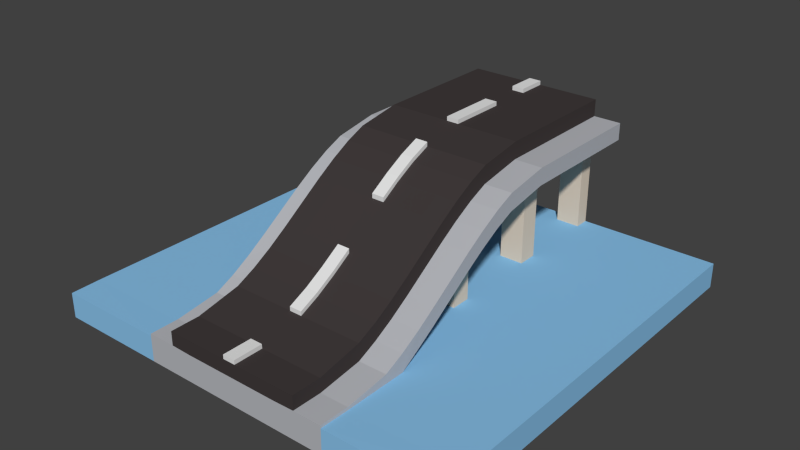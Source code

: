 # Source: Street_Bridge_WaterRamp.blend  (saved by Blender 2.76.0; exported with 4.5.12 LTS)
import bpy
from mathutils import Matrix  # noqa: F401  (used for matrix-valued properties, if any)

bpy.ops.wm.read_factory_settings(use_empty=True)
scene = bpy.context.scene
scene.name = 'Scene'

# ---- collections
col_collection_1 = bpy.data.collections.new('Collection 1'); scene.collection.children.link(col_collection_1)

# ---- materials (node trees are filled in below, after node groups)
mat_grey = bpy.data.materials.new('Grey')
mat_grey.alpha_threshold = 0.0
mat_grey.diffuse_color = (0.4654, 0.4756, 0.5071, 1.0)
mat_grey.roughness = 0.5
mat_black = bpy.data.materials.new('Black')
mat_black.alpha_threshold = 0.0
mat_black.diffuse_color = (0.05222, 0.04312, 0.04312, 1.0)
mat_black.roughness = 0.5
mat_white = bpy.data.materials.new('White')
mat_white.alpha_threshold = 0.0
mat_white.roughness = 0.5
mat_stone = bpy.data.materials.new('Stone')
mat_stone.alpha_threshold = 0.0
mat_stone.diffuse_color = (0.7484, 0.6206, 0.4874, 1.0)
mat_stone.roughness = 0.5
mat_water = bpy.data.materials.new('Water')
mat_water.alpha_threshold = 0.0
mat_water.diffuse_color = (0.2461, 0.5248, 0.8, 1.0)
mat_water.roughness = 0.5

# ---- material node trees

# ---- world
world_world = bpy.data.worlds.new('World'); scene.world = world_world
world_world.color = (0.05088, 0.05088, 0.05088)
world_world.use_sun_shadow = False
world_world.sun_shadow_jitter_overblur = 0.0
world_world.cycles.sampling_method = 'MANUAL'
world_world.cycles.sample_map_resolution = 256

# ---- meshes
me_cube_031 = bpy.data.meshes.new('Cube.031')
me_cube_031.from_pydata([(1.0, 1.0, -0.1), (1.0, 1.0, -0.02909), (0.9967, -1.0, -0.1), (0.9967, -1.0, -0.02909), (0.3333, 1.0, -0.02909), (0.3333, 1.0, -0.1), (0.3322, -1.0, -0.02909), (0.3322, -1.0, -0.1), (1.0, 0.8571, -0.02909), (1.0, -0.3571, -0.02909), (1.0, -0.6429, -0.02909), (1.0, -0.8571, -0.02909), (1.0, -0.8571, -0.1), (1.0, -0.6429, -0.1), (1.0, -0.3571, -0.1), (1.0, 0.8571, -0.1), (0.3333, 0.8571, -0.1), (0.3333, -0.3571, -0.1), (0.3333, -0.6429, -0.1), (0.3333, -0.8571, -0.1), (1.0, -0.8571, 0.02091), (1.0, -0.6429, 0.02091), (1.0, -0.3571, 0.02091), (1.0, 0.8571, 0.02091), (0.3322, -1.0, 0.02091), (0.9967, -1.0, 0.02091), (1.0, 1.0, 0.02091), (0.3333, 1.0, 0.01926), (0.3333, -0.3571, 0.01926), (0.3333, 0.8571, 0.01926), (1.0, -0.4524, -0.02909), (1.0, -0.5476, -0.02909), (1.0, -0.5476, -0.1), (1.0, -0.4524, -0.1), (0.3333, -0.4524, -0.1), (0.3333, -0.5476, -0.1), (1.0, -0.4524, 0.02091), (1.0, -0.5476, 0.02091), (0.3333, -0.5476, 0.01926), (0.3333, -0.4524, 0.01926), (1.0, 0.04762, -0.02909), (1.0, -0.04762, -0.02909), (1.0, -0.04762, -0.1), (1.0, 0.04762, -0.1), (0.3333, 0.04762, -0.1), (0.3333, -0.04762, -0.1), (1.0, 0.04762, 0.02091), (1.0, -0.04762, 0.02091), (0.3333, -0.04762, 0.01926), (0.3333, 0.04762, 0.01926), (1.0, 0.5476, -0.02909), (1.0, 0.4524, -0.02909), (1.0, 0.4524, -0.1), (1.0, 0.5476, -0.1), (0.3333, 0.5476, -0.1), (0.3333, 0.4524, -0.1), (1.0, 0.5476, 0.02091), (1.0, 0.4524, 0.02091), (0.3333, 0.4524, 0.01926), (0.3333, 0.5476, 0.01926), (1.0, 0.9286, -0.02909), (1.0, 0.9286, -0.1), (0.3333, 0.9286, -0.1), (1.0, 0.9286, 0.02091), (0.3333, 0.9286, 0.01926), (0.2183, -0.5476, 0.01926), (0.2183, -0.4524, 0.01926), (0.2183, -0.3571, 0.01926), (0.2183, -0.04762, 0.01926), (0.2183, 0.4524, 0.01926), (0.2183, 0.04762, 0.01926), (0.2183, 0.8571, 0.01926), (0.2183, 0.9286, 0.01926), (0.2183, 0.5476, 0.01926), (0.2334, 1.0, -0.02909), (0.2334, 1.0, -0.1), (0.2326, -1.0, -0.02909), (0.2326, -1.0, -0.1), (0.2334, 0.8571, -0.1), (0.2334, -0.3571, -0.1), (0.2334, -0.6429, -0.1), (0.2334, -0.8571, -0.1), (0.2326, -1.0, 0.02009), (0.2334, 1.0, 0.01926), (0.2334, -0.4524, -0.1), (0.2334, -0.5476, -0.1), (0.2334, 0.04762, -0.1), (0.2334, -0.04762, -0.1), (0.2334, 0.5476, -0.1), (0.2334, 0.4524, -0.1), (0.2334, 0.9286, -0.1), (0.4694, 1.0, -0.02909), (0.4678, -1.0, -0.1), (0.4694, 1.0, -0.1), (0.4678, -1.0, -0.02909), (0.4694, 1.0, 0.0196), (0.4694, 0.8571, 0.0196), (0.4694, -0.6429, 0.0196), (0.4694, -0.3571, 0.0196), (0.4694, 0.8571, -0.1), (0.4694, -0.3571, -0.1), (0.4694, -0.6429, -0.1), (0.4694, -0.8571, -0.1), (0.4678, -1.0, 0.02091), (0.4694, -0.8571, 0.0196), (0.4694, -0.5476, 0.0196), (0.4694, -0.4524, 0.0196), (0.4694, -0.4524, -0.1), (0.4694, -0.5476, -0.1), (0.4694, -0.04762, 0.0196), (0.4694, 0.04762, 0.0196), (0.4694, 0.04762, -0.1), (0.4694, -0.04762, -0.1), (0.4694, 0.5476, -0.1), (0.4694, 0.4524, -0.1), (0.4694, 0.4524, 0.0196), (0.4694, 0.5476, 0.0196), (0.4694, 0.9286, 0.0196), (0.4694, 0.9286, -0.1), (0.0303, -0.1429, 0.4533), (0.0303, -0.3571, 0.3045), (0.0303, -0.6429, 0.1433), (0.0303, -0.8571, 0.1), (0.3333, 0.8571, 0.6438), (0.3333, 0.6429, 0.6438), (0.3333, 0.3571, 0.6438), (0.3333, 0.1429, 0.609), (0.3333, -0.1429, 0.4551), (0.3333, -0.3571, 0.3061), (0.3333, -0.6429, 0.1436), (0.3333, 1.0, 0.6438), (0.0303, 1.0, 0.6438), (0.0302, -1.0, 0.1), (0.3333, -0.8571, 0.1), (0.3322, -1.0, 0.1), (0.0303, 0.1429, 0.608), (0.0303, 0.3571, 0.6438), (0.0303, 0.6429, 0.6438), (0.0303, 0.8571, 0.6438), (0.0303, -0.6429, 0.1636), (0.0303, 0.1429, 0.629), (0.0303, -0.8571, 0.12), (0.0303, 1.0, 0.6638), (0.0302, -1.0, 0.12), (0.0303, -0.3571, 0.3261), (0.0303, -0.1429, 0.4751), (0.0303, 0.3571, 0.6638), (0.0303, 0.6429, 0.6638), (0.0303, 0.8571, 0.6638), (0.3333, -0.3571, 0.1365), (0.3333, 0.8571, 0.4794), (0.3333, 1.0, 0.4794), (0.0303, 1.0, 0.4794), (0.3333, 0.6429, 0.4794), (0.3333, 0.3571, 0.4794), (0.3333, -0.1429, 0.2806), (0.3333, 0.1429, 0.4382), (0.0303, -0.5476, 0.1874), (0.0303, -0.4524, 0.2422), (0.3333, -0.5476, 0.1882), (0.3333, -0.4524, 0.2434), (0.0303, -0.5476, 0.2082), (0.0303, -0.4524, 0.2634), (0.3333, -0.4524, 0.07597), (0.3333, 1.0, 0.3922), (0.0303, -0.04762, 0.5144), (0.0303, 0.04762, 0.5671), (0.3333, -0.04762, 0.5161), (0.3333, 0.04762, 0.5685), (0.0303, -0.04762, 0.5361), (0.0303, 0.04762, 0.5885), (0.3333, 0.04762, 0.3952), (0.3333, -0.04762, 0.3415), (0.3333, 0.04762, 0.2552), (0.3333, -0.04762, 0.2542), (0.0303, 0.4524, 0.6438), (0.0303, 0.5476, 0.6438), (0.3333, 0.4524, 0.6438), (0.3333, 0.5476, 0.6438), (0.0303, 0.4524, 0.6638), (0.0303, 0.5476, 0.6638), (0.3333, 0.5476, 0.4794), (0.3333, 0.4524, 0.4794), (0.3333, 0.5476, 0.3922), (0.3333, 0.4524, 0.3922), (0.0303, 0.9286, 0.6438), (0.3333, 0.9286, 0.6438), (0.0303, 0.9286, 0.6638), (0.3333, 0.9286, 0.4794), (0.3333, 0.9286, 0.3922), (0.2183, -0.3571, 0.1369), (0.2183, -0.04762, 0.2542), (0.2183, -0.1429, 0.2806), (0.2183, 0.3571, 0.4794), (0.2183, 0.1429, 0.4382), (0.2183, 0.4524, 0.3922), (0.2183, 0.04762, 0.2553), (0.2183, 0.9286, 0.3922), (0.2183, 0.8571, 0.4794), (0.2183, 0.6429, 0.4794), (0.2183, 0.5476, 0.3922), (0.2334, 0.8571, 0.6438), (0.2334, 0.6429, 0.6438), (0.2334, 0.3571, 0.6438), (0.2334, 0.1429, 0.609), (0.2334, -0.1429, 0.4551), (0.2334, -0.3571, 0.3061), (0.2334, -0.6429, 0.1436), (0.2334, -0.8571, 0.1), (0.2334, 1.0, 0.6438), (0.2326, -1.0, 0.1), (0.2334, 1.0, 0.4794), (0.2334, -0.5476, 0.1882), (0.2334, -0.4524, 0.2434), (0.2334, 1.0, 0.3922), (0.2334, -0.04762, 0.5161), (0.2334, 0.04762, 0.5685), (0.2334, 0.4524, 0.6438), (0.2334, 0.5476, 0.6438), (0.2334, 0.9286, 0.6438), (0.3322, -1.0, 0.03297), (0.3333, -0.3571, 0.2192), (0.3333, -0.6429, 0.06141), (0.3333, 0.8571, 0.5616), (0.0303, 1.0, 0.5616), (0.3333, 0.6429, 0.5616), (0.3333, 0.3571, 0.5616), (0.3333, 0.1429, 0.5232), (0.3333, -0.8571, 0.03279), (0.3333, 1.0, 0.5616), (0.3333, -0.1429, 0.3663), (0.3333, -0.5476, 0.105), (0.3333, -0.4524, 0.1582), (0.3333, -0.04762, 0.4276), (0.3333, 0.04762, 0.4811), (0.3333, 0.4524, 0.5616), (0.3333, 0.5476, 0.5616), (0.3333, 0.9286, 0.5616), (0.2334, 1.0, 0.5616), (0.2326, -1.0, 0.03014), (0.4682, -0.8571, 0.03279), (0.4682, 1.0, 0.5616), (0.4682, 1.0, 0.4794), (0.4682, -0.1429, 0.3705), (0.4682, -0.1429, 0.2838), (0.4682, -0.04762, 0.3446), (0.4682, 0.3571, 0.4794), (0.4682, 0.1429, 0.4399), (0.4682, 0.4524, 0.4794), (0.4682, 0.8571, 0.4794), (0.4682, 0.6429, 0.4794), (0.4682, 0.9286, 0.4794), (0.4682, -0.3571, 0.137), (0.4682, -0.4524, 0.07603), (0.4682, 0.04762, 0.3977), (0.4682, 0.5476, 0.4794), (0.4666, -1.0, 0.03297), (0.4682, -0.3571, 0.2237), (0.4682, -0.6429, 0.06142), (0.4682, 0.8571, 0.5616), (0.4682, 0.6429, 0.5616), (0.4682, 0.3571, 0.5616), (0.4682, 0.1429, 0.5247), (0.4682, -0.5476, 0.106), (0.4682, -0.4524, 0.1612), (0.4682, -0.04762, 0.4309), (0.4682, 0.04762, 0.4835), (0.4682, 0.4524, 0.5616), (0.4682, 0.5476, 0.5616), (0.4682, 0.9286, 0.5616), (0.2209, -0.4524, 0.07597), (-1.0, 1.0, -0.1), (-1.0, 1.0, -0.02909), (-0.9967, -1.0, -0.1), (-0.9967, -1.0, -0.02909), (-0.3333, 1.0, -0.02909), (-0.3333, 1.0, -0.1), (-0.3322, -1.0, -0.02909), (-0.3322, -1.0, -0.1), (-1.0, 0.8571, -0.02909), (-1.0, -0.3571, -0.02909), (-1.0, -0.6429, -0.02909), (-1.0, -0.8571, -0.02909), (-1.0, -0.8571, -0.1), (-1.0, -0.6429, -0.1), (-1.0, -0.3571, -0.1), (-1.0, 0.8571, -0.1), (-0.3333, 0.8571, -0.1), (-0.3333, -0.3571, -0.1), (-0.3333, -0.6429, -0.1), (-0.3333, -0.8571, -0.1), (-1.0, -0.8571, 0.02091), (-1.0, -0.6429, 0.02091), (-1.0, -0.3571, 0.02091), (-1.0, 0.8571, 0.02091), (-0.3322, -1.0, 0.02091), (-0.9967, -1.0, 0.02091), (-1.0, 1.0, 0.02091), (-0.3333, 1.0, 0.01926), (-0.3333, -0.3571, 0.01926), (-0.3333, 0.8571, 0.01926), (-1.0, -0.4524, -0.02909), (-1.0, -0.5476, -0.02909), (-1.0, -0.5476, -0.1), (-1.0, -0.4524, -0.1), (-0.3333, -0.4524, -0.1), (-0.3333, -0.5476, -0.1), (-1.0, -0.4524, 0.02091), (-1.0, -0.5476, 0.02091), (-0.3333, -0.5476, 0.01926), (-0.3333, -0.4524, 0.01926), (-1.0, 0.04762, -0.02909), (-1.0, -0.04762, -0.02909), (-1.0, -0.04762, -0.1), (-1.0, 0.04762, -0.1), (-0.3333, 0.04762, -0.1), (-0.3333, -0.04762, -0.1), (-1.0, 0.04762, 0.02091), (-1.0, -0.04762, 0.02091), (-0.3333, -0.04762, 0.01926), (-0.3333, 0.04762, 0.01926), (-1.0, 0.5476, -0.02909), (-1.0, 0.4524, -0.02909), (-1.0, 0.4524, -0.1), (-1.0, 0.5476, -0.1), (-0.3333, 0.5476, -0.1), (-0.3333, 0.4524, -0.1), (-1.0, 0.5476, 0.02091), (-1.0, 0.4524, 0.02091), (-0.3333, 0.4524, 0.01926), (-0.3333, 0.5476, 0.01926), (-1.0, 0.9286, -0.02909), (-1.0, 0.9286, -0.1), (-0.3333, 0.9286, -0.1), (-1.0, 0.9286, 0.02091), (-0.3333, 0.9286, 0.01926), (-0.2183, -0.5476, 0.01926), (-0.2183, -0.4524, 0.01926), (-0.2183, -0.3571, 0.01926), (-0.2183, -0.04762, 0.01926), (-0.2183, 0.4524, 0.01926), (-0.2183, 0.04762, 0.01926), (-0.2183, 0.8571, 0.01926), (-0.2183, 0.9286, 0.01926), (-0.2183, 0.5476, 0.01926), (-0.2334, 1.0, -0.02909), (-0.2334, 1.0, -0.1), (-0.2326, -1.0, -0.02909), (-0.2326, -1.0, -0.1), (-0.2334, 0.8571, -0.1), (-0.2334, -0.3571, -0.1), (-0.2334, -0.6429, -0.1), (-0.2334, -0.8571, -0.1), (-0.2326, -1.0, 0.02009), (-0.2334, 1.0, 0.01926), (-0.2334, -0.4524, -0.1), (-0.2334, -0.5476, -0.1), (-0.2334, 0.04762, -0.1), (-0.2334, -0.04762, -0.1), (-0.2334, 0.5476, -0.1), (-0.2334, 0.4524, -0.1), (-0.2334, 0.9286, -0.1), (-0.4694, 1.0, -0.02909), (-0.4678, -1.0, -0.1), (-0.4694, 1.0, -0.1), (-0.4678, -1.0, -0.02909), (-0.4694, 1.0, 0.0196), (-0.4694, 0.8571, 0.0196), (-0.4694, -0.6429, 0.0196), (-0.4694, -0.3571, 0.0196), (-0.4694, 0.8571, -0.1), (-0.4694, -0.3571, -0.1), (-0.4694, -0.6429, -0.1), (-0.4694, -0.8571, -0.1), (-0.4678, -1.0, 0.02091), (-0.4694, -0.8571, 0.0196), (-0.4694, -0.5476, 0.0196), (-0.4694, -0.4524, 0.0196), (-0.4694, -0.4524, -0.1), (-0.4694, -0.5476, -0.1), (-0.4694, -0.04762, 0.0196), (-0.4694, 0.04762, 0.0196), (-0.4694, 0.04762, -0.1), (-0.4694, -0.04762, -0.1), (-0.4694, 0.5476, -0.1), (-0.4694, 0.4524, -0.1), (-0.4694, 0.4524, 0.0196), (-0.4694, 0.5476, 0.0196), (-0.4694, 0.9286, 0.0196), (-0.4694, 0.9286, -0.1), (-0.0303, -0.1429, 0.4533), (-0.0303, -0.3571, 0.3045), (-0.0303, -0.6429, 0.1433), (-0.0303, -0.8571, 0.1), (-0.3333, 0.8571, 0.6438), (-0.3333, 0.6429, 0.6438), (-0.3333, 0.3571, 0.6438), (-0.3333, 0.1429, 0.609), (-0.3333, -0.1429, 0.4551), (-0.3333, -0.3571, 0.3061), (-0.3333, -0.6429, 0.1436), (-0.3333, 1.0, 0.6438), (-0.0303, 1.0, 0.6438), (-0.0302, -1.0, 0.1), (-0.3333, -0.8571, 0.1), (-0.3322, -1.0, 0.1), (-0.0303, 0.1429, 0.608), (-0.0303, 0.3571, 0.6438), (-0.0303, 0.6429, 0.6438), (-0.0303, 0.8571, 0.6438), (-0.0303, -0.6429, 0.1636), (-0.0303, 0.1429, 0.629), (-0.0303, -0.8571, 0.12), (-0.0303, 1.0, 0.6638), (-0.0302, -1.0, 0.12), (-0.0303, -0.3571, 0.3261), (-0.0303, -0.1429, 0.4751), (-0.0303, 0.3571, 0.6638), (-0.0303, 0.6429, 0.6638), (-0.0303, 0.8571, 0.6638), (-0.3333, -0.3571, 0.1365), (-0.3333, 0.8571, 0.4794), (-0.3333, 1.0, 0.4794), (-0.0303, 1.0, 0.4794), (-0.3333, 0.6429, 0.4794), (-0.3333, 0.3571, 0.4794), (-0.3333, -0.1429, 0.2806), (-0.3333, 0.1429, 0.4382), (-0.0303, -0.5476, 0.1874), (-0.0303, -0.4524, 0.2422), (-0.3333, -0.5476, 0.1882), (-0.3333, -0.4524, 0.2434), (-0.0303, -0.5476, 0.2082), (-0.0303, -0.4524, 0.2634), (-0.3333, -0.4524, 0.07597), (-0.3333, 1.0, 0.3922), (-0.0303, -0.04762, 0.5144), (-0.0303, 0.04762, 0.5671), (-0.3333, -0.04762, 0.5161), (-0.3333, 0.04762, 0.5685), (-0.0303, -0.04762, 0.5361), (-0.0303, 0.04762, 0.5885), (-0.3333, 0.04762, 0.3952), (-0.3333, -0.04762, 0.3415), (-0.3333, 0.04762, 0.2552), (-0.3333, -0.04762, 0.2542), (-0.0303, 0.4524, 0.6438), (-0.0303, 0.5476, 0.6438), (-0.3333, 0.4524, 0.6438), (-0.3333, 0.5476, 0.6438), (-0.0303, 0.4524, 0.6638), (-0.0303, 0.5476, 0.6638), (-0.3333, 0.5476, 0.4794), (-0.3333, 0.4524, 0.4794), (-0.3333, 0.5476, 0.3922), (-0.3333, 0.4524, 0.3922), (-0.0303, 0.9286, 0.6438), (-0.3333, 0.9286, 0.6438), (-0.0303, 0.9286, 0.6638), (-0.3333, 0.9286, 0.4794), (-0.3333, 0.9286, 0.3922), (-0.2183, -0.3571, 0.1369), (-0.2183, -0.04762, 0.2542), (-0.2183, -0.1429, 0.2806), (-0.2183, 0.3571, 0.4794), (-0.2183, 0.1429, 0.4382), (-0.2183, 0.4524, 0.3922), (-0.2183, 0.04762, 0.2553), (-0.2183, 0.9286, 0.3922), (-0.2183, 0.8571, 0.4794), (-0.2183, 0.6429, 0.4794), (-0.2183, 0.5476, 0.3922), (-0.2334, 0.8571, 0.6438), (-0.2334, 0.6429, 0.6438), (-0.2334, 0.3571, 0.6438), (-0.2334, 0.1429, 0.609), (-0.2334, -0.1429, 0.4551), (-0.2334, -0.3571, 0.3061), (-0.2334, -0.6429, 0.1436), (-0.2334, -0.8571, 0.1), (-0.2334, 1.0, 0.6438), (-0.2326, -1.0, 0.1), (-0.2334, 1.0, 0.4794), (-0.2334, -0.5476, 0.1882), (-0.2334, -0.4524, 0.2434), (-0.2334, 1.0, 0.3922), (-0.2334, -0.04762, 0.5161), (-0.2334, 0.04762, 0.5685), (-0.2334, 0.4524, 0.6438), (-0.2334, 0.5476, 0.6438), (-0.2334, 0.9286, 0.6438), (-0.3322, -1.0, 0.03297), (-0.3333, -0.3571, 0.2192), (-0.3333, -0.6429, 0.06141), (-0.3333, 0.8571, 0.5616), (-0.0303, 1.0, 0.5616), (-0.3333, 0.6429, 0.5616), (-0.3333, 0.3571, 0.5616), (-0.3333, 0.1429, 0.5232), (-0.3333, -0.8571, 0.03279), (-0.3333, 1.0, 0.5616), (-0.3333, -0.1429, 0.3663), (-0.3333, -0.5476, 0.105), (-0.3333, -0.4524, 0.1582), (-0.3333, -0.04762, 0.4276), (-0.3333, 0.04762, 0.4811), (-0.3333, 0.4524, 0.5616), (-0.3333, 0.5476, 0.5616), (-0.3333, 0.9286, 0.5616), (-0.2334, 1.0, 0.5616), (-0.2326, -1.0, 0.03014), (-0.4682, -0.8571, 0.03279), (-0.4682, 1.0, 0.5616), (-0.4682, 1.0, 0.4794), (-0.4682, -0.1429, 0.3705), (-0.4682, -0.1429, 0.2838), (-0.4682, -0.04762, 0.3446), (-0.4682, 0.3571, 0.4794), (-0.4682, 0.1429, 0.4399), (-0.4682, 0.4524, 0.4794), (-0.4682, 0.8571, 0.4794), (-0.4682, 0.6429, 0.4794), (-0.4682, 0.9286, 0.4794), (-0.4682, -0.3571, 0.137), (-0.4682, -0.4524, 0.07603), (-0.4682, 0.04762, 0.3977), (-0.4682, 0.5476, 0.4794), (-0.4666, -1.0, 0.03297), (-0.4682, -0.3571, 0.2237), (-0.4682, -0.6429, 0.06142), (-0.4682, 0.8571, 0.5616), (-0.4682, 0.6429, 0.5616), (-0.4682, 0.3571, 0.5616), (-0.4682, 0.1429, 0.5247), (-0.4682, -0.5476, 0.106), (-0.4682, -0.4524, 0.1612), (-0.4682, -0.04762, 0.4309), (-0.4682, 0.04762, 0.4835), (-0.4682, 0.4524, 0.5616), (-0.4682, 0.5476, 0.5616), (-0.4682, 0.9286, 0.5616), (-0.2209, -0.4524, 0.07597)], [], [(91, 1, 0, 93), (60, 8, 15, 61), (118, 61, 15, 99), (94, 6, 7, 92), (74, 4, 5, 75), (90, 62, 16, 78), (91, 4, 27, 95), (104, 20, 21, 97), (53, 113, 99, 15), (55, 44, 86, 89), (116, 56, 23, 96), (85, 35, 18, 80), (80, 18, 19, 81), (30, 9, 22, 36), (16, 99, 113, 54), (8, 23, 56, 50), (43, 111, 114, 52), (359, 349, 78, 88), (108, 32, 13, 101), (101, 13, 12, 102), (148, 419, 409, 138), (51, 40, 43, 52), (51, 57, 46, 40), (60, 1, 26, 63), (31, 10, 13, 32), (10, 11, 12, 13), (102, 92, 7, 19), (22, 47, 109, 98), (11, 3, 2, 12), (11, 10, 21, 20), (94, 3, 25, 103), (117, 63, 26, 95), (57, 115, 110, 46), (102, 12, 2, 92), (106, 36, 22, 98), (76, 6, 24, 82), (97, 21, 37, 105), (105, 37, 36, 106), (9, 30, 33, 14), (30, 31, 32, 33), (100, 14, 33, 107), (107, 33, 32, 108), (10, 31, 37, 21), (31, 30, 36, 37), (79, 17, 34, 84), (84, 34, 35, 85), (109, 47, 46, 110), (41, 40, 46, 47), (41, 9, 14, 42), (40, 41, 42, 43), (14, 100, 112, 42), (111, 43, 42, 112), (45, 17, 79, 87), (86, 44, 45, 87), (50, 51, 52, 53), (113, 53, 52, 114), (116, 96, 29, 59), (51, 50, 56, 57), (88, 54, 55, 89), (115, 57, 56, 116), (96, 23, 63, 117), (8, 60, 63, 23), (75, 5, 62, 90), (93, 0, 61, 118), (1, 60, 61, 0), (49, 58, 69, 70), (39, 28, 67, 66), (28, 48, 68, 67), (59, 29, 71, 73), (16, 54, 88, 78), (29, 64, 72, 71), (3, 11, 20, 25), (4, 74, 83, 27), (74, 345, 354, 83), (6, 76, 77, 7), (103, 25, 20, 104), (5, 93, 118, 62), (29, 96, 117, 64), (58, 115, 116, 59), (115, 58, 49, 110), (54, 113, 114, 55), (44, 111, 112, 45), (45, 112, 100, 17), (48, 109, 110, 49), (41, 47, 22, 9), (34, 107, 108, 35), (17, 100, 107, 34), (38, 105, 106, 39), (39, 106, 98, 28), (64, 117, 95, 27), (6, 94, 103, 24), (28, 98, 109, 48), (18, 101, 102, 19), (35, 108, 101, 18), (8, 50, 53, 15), (55, 114, 111, 44), (1, 91, 95, 26), (3, 94, 92, 2), (62, 118, 99, 16), (4, 91, 93, 5), (433, 162, 144, 415), (210, 134, 133, 208), (208, 133, 129, 207), (213, 160, 128, 206), (206, 128, 127, 205), (216, 168, 126, 204), (204, 126, 125, 203), (218, 178, 124, 202), (202, 124, 123, 201), (219, 186, 130, 209), (402, 413, 142, 131), (121, 392, 393, 122), (146, 417, 407, 136), (119, 390, 391, 120), (406, 411, 140, 135), (221, 230, 127, 128), (136, 407, 406, 135), (232, 221, 128, 160), (239, 220, 134, 210), (132, 122, 141, 143), (228, 222, 129, 133), (237, 229, 130, 186), (225, 223, 123, 124), (238, 224, 131, 209), (236, 225, 124, 178), (227, 226, 125, 126), (234, 227, 126, 168), (417, 146, 179, 450), (158, 120, 144, 162), (176, 137, 147, 180), (185, 131, 142, 187), (408, 418, 147, 137), (145, 416, 390, 119), (166, 135, 140, 170), (143, 414, 403, 132), (423, 495, 224, 152), (391, 415, 144, 120), (142, 413, 458, 187), (450, 179, 180, 451), (440, 169, 170, 441), (432, 161, 162, 433), (139, 410, 392, 121), (210, 208, 122, 132), (141, 412, 414, 143), (138, 409, 408, 137), (171, 173, 156), (181, 183, 153), (189, 164, 151, 188), (495, 402, 131, 224), (441, 170, 140, 411), (121, 157, 161, 139), (157, 158, 162, 161), (222, 231, 159, 129), (231, 232, 160, 159), (207, 129, 159, 212), (212, 159, 160, 213), (64, 27, 164, 189), (173, 49, 70, 196), (174, 173, 171, 172), (410, 139, 161, 432), (451, 180, 147, 418), (119, 165, 169, 145), (165, 166, 170, 169), (230, 233, 167, 127), (233, 234, 168, 167), (205, 127, 167, 215), (215, 167, 168, 216), (58, 59, 183, 184), (184, 183, 181, 182), (416, 145, 169, 440), (187, 458, 419, 148), (136, 175, 179, 146), (175, 176, 180, 179), (226, 235, 177, 125), (235, 236, 178, 177), (203, 125, 177, 217), (217, 177, 178, 218), (174, 172, 155), (184, 182, 154), (138, 185, 187, 148), (223, 237, 186, 123), (201, 123, 186, 219), (393, 412, 141, 122), (189, 188, 150), (155, 149, 190, 192), (174, 155, 192, 191), (48, 174, 191, 68), (48, 49, 173, 174), (154, 156, 194, 193), (197, 214, 83, 72), (156, 173, 196, 194), (184, 154, 193, 195), (189, 150, 198, 197), (150, 153, 199, 198), (183, 59, 73, 200), (153, 183, 200, 199), (220, 228, 133, 134), (138, 201, 219, 185), (175, 217, 218, 176), (136, 203, 217, 175), (165, 215, 216, 166), (119, 205, 215, 165), (157, 212, 213, 158), (121, 207, 212, 157), (164, 214, 211, 151), (229, 238, 209, 130), (220, 256, 240, 228), (185, 219, 209, 131), (137, 202, 201, 138), (176, 218, 202, 137), (135, 204, 203, 136), (166, 216, 204, 135), (120, 206, 205, 119), (158, 213, 206, 120), (122, 208, 207, 121), (192, 194, 196, 191), (191, 196, 70, 68), (195, 200, 73, 69), (193, 199, 200, 195), (27, 83, 214, 164), (198, 211, 214, 197), (151, 211, 238, 229), (150, 188, 251, 249), (182, 181, 255, 248), (221, 232, 264, 257), (234, 233, 265, 266), (153, 150, 249, 250), (181, 153, 250, 255), (235, 226, 261, 267), (236, 235, 267, 268), (154, 182, 248, 246), (211, 152, 224, 238), (222, 228, 240, 258), (237, 223, 259, 269), (156, 154, 246, 247), (229, 237, 269, 241), (249, 251, 269, 259), (248, 255, 268, 267), (246, 248, 267, 261), (245, 254, 266, 265), (244, 245, 265, 243), (149, 163, 270, 190), (254, 247, 262, 266), (247, 246, 261, 262), (255, 250, 260, 268), (250, 249, 259, 260), (251, 242, 241, 269), (253, 252, 257, 264), (252, 244, 243, 257), (233, 230, 243, 265), (163, 149, 252, 253), (232, 231, 263, 264), (38, 163, 253, 105), (230, 221, 257, 243), (188, 151, 242, 251), (231, 222, 258, 263), (227, 234, 266, 262), (151, 229, 241, 242), (226, 227, 262, 261), (149, 155, 244, 252), (225, 236, 268, 260), (171, 156, 247, 254), (172, 171, 254, 245), (223, 225, 260, 259), (155, 172, 245, 244), (81, 19, 7, 77), (82, 24, 220, 239), (220, 24, 103, 256), (104, 97, 258, 240), (97, 105, 263, 258), (105, 253, 264, 263), (38, 39, 66, 65), (163, 38, 65, 270), (423, 152, 211, 198, 469, 482), (274, 296, 291, 282), (58, 184, 195, 69), (64, 189, 197, 72), (362, 364, 271, 272), (331, 332, 286, 279), (389, 370, 286, 332), (365, 363, 278, 277), (345, 346, 276, 275), (361, 90, 78, 349), (361, 349, 287, 333), (362, 366, 298, 275), (375, 368, 292, 291), (384, 324, 286, 370), (357, 315, 326, 360), (387, 367, 294, 327), (356, 351, 289, 306), (351, 352, 290, 289), (374, 375, 291, 296), (301, 307, 293, 280), (287, 325, 384, 370), (294, 279, 321, 327), (382, 314, 323, 385), (341, 70, 69, 340), (379, 372, 284, 303), (372, 373, 283, 284), (393, 479, 481, 403), (314, 311, 322, 323), (328, 322, 311, 317), (331, 334, 297, 272), (302, 303, 284, 281), (281, 284, 283, 282), (278, 363, 373, 290), (380, 318, 293, 369), (282, 283, 273, 274), (282, 291, 292, 281), (365, 374, 296, 274), (388, 366, 297, 334), (386, 328, 317, 381), (373, 363, 273, 283), (377, 369, 293, 307), (347, 353, 295, 277), (368, 376, 308, 292), (376, 377, 307, 308), (280, 285, 304, 301), (301, 304, 303, 302), (371, 378, 304, 285), (378, 379, 303, 304), (281, 292, 308, 302), (302, 308, 307, 301), (337, 66, 67, 338), (350, 355, 305, 288), (355, 356, 306, 305), (380, 381, 317, 318), (312, 318, 317, 311), (285, 280, 312, 313), (311, 314, 313, 312), (371, 285, 313, 383), (382, 383, 313, 314), (346, 345, 74, 75), (350, 288, 316, 358), (357, 358, 316, 315), (321, 324, 323, 322), (384, 385, 323, 324), (330, 300, 367, 387), (322, 328, 327, 321), (360, 359, 88, 89), (359, 360, 326, 325), (386, 387, 327, 328), (367, 388, 334, 294), (279, 294, 334, 331), (346, 361, 333, 276), (364, 389, 332, 271), (272, 271, 332, 331), (341, 340, 329, 320), (310, 337, 338, 299), (299, 338, 339, 319), (330, 344, 342, 300), (359, 325, 287, 349), (300, 342, 343, 335), (275, 298, 354, 345), (337, 336, 65, 66), (343, 72, 83, 354), (352, 81, 77, 348), (352, 351, 80, 81), (351, 356, 85, 80), (338, 67, 68, 339), (277, 278, 348, 347), (352, 348, 278, 290), (276, 333, 389, 364), (300, 335, 388, 367), (329, 330, 387, 386), (320, 329, 386, 381), (325, 326, 385, 384), (315, 316, 383, 382), (316, 288, 371, 383), (319, 320, 381, 380), (293, 318, 312, 280), (305, 306, 379, 378), (288, 305, 378, 371), (309, 310, 377, 376), (310, 299, 369, 377), (335, 298, 366, 388), (277, 295, 374, 365), (299, 319, 380, 369), (289, 290, 373, 372), (306, 289, 372, 379), (324, 321, 279, 286), (326, 315, 382, 385), (272, 297, 366, 362), (274, 273, 363, 365), (333, 287, 370, 389), (275, 276, 364, 362), (481, 479, 404, 405), (479, 478, 400, 404), (484, 477, 399, 431), (477, 476, 398, 399), (487, 475, 397, 439), (475, 474, 396, 397), (489, 473, 395, 449), (473, 472, 394, 395), (490, 480, 401, 457), (492, 399, 398, 501), (503, 431, 399, 492), (510, 481, 405, 491), (403, 414, 412, 393), (499, 404, 400, 493), (508, 457, 401, 500), (496, 395, 394, 494), (509, 480, 402, 495), (507, 449, 395, 496), (498, 397, 396, 497), (505, 439, 397, 498), (429, 433, 415, 391), (447, 451, 418, 408), (456, 458, 413, 402), (437, 441, 411, 406), (132, 403, 481, 510, 239, 210), (442, 427, 444), (452, 424, 454), (460, 459, 422, 435), (392, 410, 432, 428), (428, 432, 433, 429), (493, 400, 430, 502), (502, 430, 431, 503), (478, 483, 430, 400), (483, 484, 431, 430), (335, 460, 435, 298), (444, 467, 341, 320), (445, 443, 442, 444), (390, 416, 440, 436), (436, 440, 441, 437), (501, 398, 438, 504), (504, 438, 439, 505), (476, 486, 438, 398), (486, 487, 439, 438), (329, 455, 454, 330), (455, 453, 452, 454), (407, 417, 450, 446), (446, 450, 451, 447), (497, 396, 448, 506), (506, 448, 449, 507), (474, 488, 448, 396), (488, 489, 449, 448), (445, 426, 443), (455, 425, 453), (409, 419, 458, 456), (494, 394, 457, 508), (472, 490, 457, 394), (460, 421, 459), (426, 463, 461, 420), (445, 462, 463, 426), (319, 339, 462, 445), (319, 445, 444, 320), (425, 464, 465, 427), (468, 343, 354, 485), (427, 465, 467, 444), (455, 466, 464, 425), (460, 468, 469, 421), (421, 469, 470, 424), (454, 471, 344, 330), (424, 470, 471, 454), (491, 405, 404, 499), (409, 456, 490, 472), (446, 447, 489, 488), (407, 446, 488, 474), (436, 437, 487, 486), (390, 436, 486, 476), (428, 429, 484, 483), (392, 428, 483, 478), (435, 422, 482, 485), (500, 401, 480, 509), (527, 491, 499, 511), (456, 402, 480, 490), (408, 409, 472, 473), (447, 408, 473, 489), (406, 407, 474, 475), (437, 406, 475, 487), (391, 390, 476, 477), (429, 391, 477, 484), (393, 392, 478, 479), (463, 462, 467, 465), (462, 339, 341, 467), (466, 340, 344, 471), (464, 466, 471, 470), (298, 435, 485, 354), (469, 468, 485, 482), (422, 500, 509, 482), (421, 520, 522, 459), (453, 519, 526, 452), (492, 528, 535, 503), (505, 537, 536, 504), (424, 521, 520, 421), (452, 526, 521, 424), (506, 538, 532, 497), (507, 539, 538, 506), (425, 517, 519, 453), (482, 509, 495, 423), (493, 529, 511, 499), (508, 540, 530, 494), (427, 518, 517, 425), (500, 512, 540, 508), (520, 530, 540, 522), (519, 538, 539, 526), (517, 532, 538, 519), (516, 536, 537, 525), (515, 514, 536, 516), (420, 461, 541, 434), (525, 537, 533, 518), (518, 533, 532, 517), (526, 539, 531, 521), (521, 531, 530, 520), (522, 540, 512, 513), (524, 535, 528, 523), (523, 528, 514, 515), (504, 536, 514, 501), (434, 524, 523, 420), (503, 535, 534, 502), (309, 376, 524, 434), (501, 514, 528, 492), (459, 522, 513, 422), (502, 534, 529, 493), (498, 533, 537, 505), (422, 513, 512, 500), (497, 532, 533, 498), (420, 523, 515, 426), (496, 531, 539, 507), (442, 525, 518, 427), (443, 516, 525, 442), (494, 530, 531, 496), (426, 515, 516, 443), (541, 270, 65, 336), (461, 463, 192, 190), (463, 465, 194, 192), (465, 464, 193, 194), (464, 470, 199, 193), (340, 69, 73, 344), (339, 68, 70, 341), (357, 360, 89, 86), (344, 73, 71, 342), (342, 71, 72, 343), (361, 346, 75, 90), (358, 357, 86, 87), (350, 358, 87, 79), (356, 355, 84, 85), (350, 79, 84, 355), (347, 76, 82, 353), (348, 77, 76, 347), (239, 510, 353, 82), (240, 256, 103, 104), (511, 375, 374, 527), (353, 510, 491, 295), (491, 527, 374, 295), (461, 190, 270, 541), (375, 511, 529, 368), (368, 529, 534, 376), (376, 534, 535, 524), (309, 336, 337, 310), (434, 541, 336, 309), (470, 469, 198, 199), (329, 340, 466, 455), (335, 343, 468, 460)])
me_cube_031.polygons.foreach_set('material_index', [4, 4, 4, 0, 4, 4, 4, 4, 4, 4, 4, 4, 4, 4, 4, 4, 4, 4, 4, 4, 2, 4, 4, 4, 4, 4, 4, 4, 4, 4, 4, 4, 4, 4, 4, 0, 4, 4, 4, 4, 4, 4, 4, 4, 4, 4, 4, 4, 4, 4, 4, 4, 4, 4, 4, 4, 4, 4, 4, 4, 4, 4, 4, 4, 4, 4, 4, 4, 4, 4, 4, 4, 4, 4, 0, 4, 4, 4, 4, 4, 4, 4, 4, 4, 4, 4, 4, 4, 4, 4, 0, 4, 4, 4, 4, 4, 4, 4, 4, 4, 2, 1, 1, 1, 1, 1, 1, 1, 1, 1, 2, 1, 2, 1, 2, 1, 1, 1, 1, 2, 1, 1, 1, 1, 1, 1, 1, 2, 2, 2, 2, 2, 2, 2, 2, 0, 2, 2, 2, 2, 2, 2, 1, 2, 1, 3, 3, 3, 1, 2, 2, 2, 1, 1, 1, 1, 3, 3, 3, 2, 2, 2, 2, 1, 1, 1, 1, 3, 3, 2, 2, 2, 2, 1, 1, 1, 1, 3, 3, 2, 1, 1, 2, 3, 0, 3, 3, 3, 0, 3, 3, 3, 3, 0, 3, 3, 1, 1, 1, 1, 1, 1, 1, 1, 3, 1, 0, 1, 1, 1, 1, 1, 1, 1, 1, 3, 3, 3, 3, 3, 3, 0, 0, 0, 0, 0, 0, 0, 0, 0, 0, 0, 0, 0, 0, 0, 0, 0, 0, 0, 0, 0, 0, 0, 0, 0, 0, 0, 0, 0, 0, 0, 0, 0, 0, 0, 0, 0, 0, 0, 0, 0, 0, 0, 0, 4, 0, 0, 0, 0, 0, 4, 0, 0, 4, 3, 3, 4, 4, 4, 0, 4, 4, 4, 4, 4, 4, 4, 4, 4, 4, 4, 4, 4, 4, 4, 4, 4, 4, 1, 4, 4, 4, 4, 4, 4, 4, 4, 4, 4, 4, 4, 4, 4, 0, 4, 4, 4, 4, 4, 4, 4, 4, 4, 4, 4, 4, 4, 4, 4, 4, 4, 4, 4, 4, 4, 4, 4, 4, 4, 4, 4, 4, 4, 4, 4, 4, 4, 4, 4, 4, 4, 4, 4, 4, 4, 4, 4, 4, 4, 0, 4, 4, 4, 4, 4, 4, 4, 4, 4, 4, 4, 4, 4, 4, 4, 0, 4, 4, 4, 4, 4, 4, 4, 4, 4, 1, 1, 1, 1, 1, 1, 1, 1, 1, 1, 1, 1, 2, 1, 1, 1, 1, 1, 1, 1, 2, 2, 2, 2, 1, 3, 3, 3, 2, 2, 1, 1, 1, 1, 3, 3, 3, 2, 2, 1, 1, 1, 1, 3, 3, 2, 2, 1, 1, 1, 1, 3, 3, 2, 1, 1, 3, 0, 3, 3, 3, 0, 3, 3, 3, 3, 0, 3, 3, 1, 1, 1, 1, 1, 1, 1, 1, 3, 1, 0, 1, 1, 1, 1, 1, 1, 1, 1, 3, 3, 3, 3, 3, 3, 0, 0, 0, 0, 0, 0, 0, 0, 0, 0, 0, 0, 0, 0, 0, 0, 0, 0, 0, 0, 0, 0, 0, 0, 0, 0, 0, 0, 0, 0, 0, 0, 0, 0, 0, 0, 0, 0, 0, 0, 0, 0, 0, 0, 0, 0, 0, 0, 0, 4, 4, 4, 4, 4, 4, 4, 4, 4, 4, 0, 0, 0, 0, 0, 0, 0, 0, 0, 0, 0, 4, 0, 0, 3, 3])
me_cube_031.materials.append(mat_grey)
me_cube_031.materials.append(mat_black)
me_cube_031.materials.append(mat_white)
me_cube_031.materials.append(mat_stone)
me_cube_031.materials.append(mat_water)
me_cube_031.use_remesh_preserve_volume = False
me_cube_031.use_remesh_preserve_attributes = False
me_cube_031.use_mirror_vertex_groups = False
me_cube_031.update()

# ---- objects
ob_street_ramp_water = bpy.data.objects.new('Street_Ramp_Water', me_cube_031)

# ---- transforms, parenting, visibility, modifiers, constraints
ob_street_ramp_water.location = (0.0, 0.0, 0.0)
ob_street_ramp_water.lineart.crease_threshold = 0.0

# ---- collection membership
col_collection_1.objects.link(ob_street_ramp_water)

# ---- scene / render settings (as saved in the file)
scene.frame_start = 1; scene.frame_end = 250; scene.frame_set(1)
scene.render.engine = 'CYCLES'
scene.render.resolution_percentage = 50
scene.render.dither_intensity = 0.0
scene.cycles.use_denoising = False
scene.cycles.samples = 10
scene.cycles.sampling_pattern = 'TABULATED_SOBOL'
scene.cycles.light_sampling_threshold = 0.0
scene.cycles.use_adaptive_sampling = False
scene.cycles.use_light_tree = False
scene.cycles.blur_glossy = 0.0
scene.cycles.pixel_filter_type = 'GAUSSIAN'
scene.cycles.sample_clamp_indirect = 0.0
scene.view_settings.view_transform = 'Standard'
bpy.context.view_layer.update()

# ---- added for rendering (the .blend has no active camera and no usable light): camera, sun
cam_auto = bpy.data.cameras.new('AutoCamera')
cam_auto.lens = 50.0
cam_auto.sensor_width = 36.0
cam_auto.clip_end = 1000.0
ob_auto_camera = bpy.data.objects.new('AutoCamera', cam_auto)
scene.collection.objects.link(ob_auto_camera)
ob_auto_camera.location = (2.71082, -3.2531, 2.45055)
ob_auto_camera.rotation_euler = (1.09748, -7.21219e-08, 0.694738)
scene.camera = ob_auto_camera
light_auto_sun = bpy.data.lights.new('AutoSun', 'SUN')
light_auto_sun.energy = 3.0
light_auto_sun.angle = 0.0523599
ob_auto_sun = bpy.data.objects.new('AutoSun', light_auto_sun)
scene.collection.objects.link(ob_auto_sun)
ob_auto_sun.rotation_euler = (0.872665, 0.174533, 0.523599)
bpy.context.view_layer.update()
